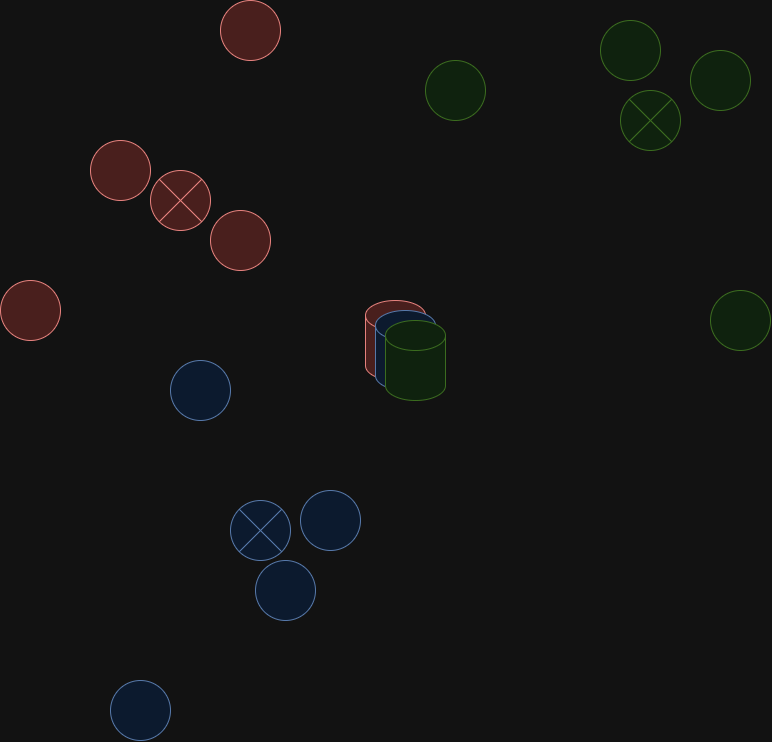

The diagram above was exported from draw.io. Its source (the exported page's mxGraphModel, read from the mxfile embedded in the PNG):
<mxGraphModel dx="1441" dy="770" grid="1" gridSize="10" guides="1" tooltips="1" connect="1" arrows="1" fold="1" page="1" pageScale="1" pageWidth="850" pageHeight="1100" math="0" shadow="0">
  <root>
    <mxCell id="0" />
    <mxCell id="1" parent="0" />
    <mxCell id="w4XgO2Wyr4957RLvZ5si-1" value="" style="shape=cylinder3;whiteSpace=wrap;html=1;boundedLbl=1;backgroundOutline=1;size=15;fillColor=#f8cecc;strokeColor=#b85450;" vertex="1" parent="1">
      <mxGeometry x="385" y="500" width="60" height="80" as="geometry" />
    </mxCell>
    <mxCell id="w4XgO2Wyr4957RLvZ5si-2" value="" style="shape=cylinder3;whiteSpace=wrap;html=1;boundedLbl=1;backgroundOutline=1;size=15;fillColor=#dae8fc;strokeColor=#6c8ebf;" vertex="1" parent="1">
      <mxGeometry x="395" y="510" width="60" height="80" as="geometry" />
    </mxCell>
    <mxCell id="w4XgO2Wyr4957RLvZ5si-3" value="" style="shape=cylinder3;whiteSpace=wrap;html=1;boundedLbl=1;backgroundOutline=1;size=15;fillColor=#d5e8d4;strokeColor=#82b366;" vertex="1" parent="1">
      <mxGeometry x="405" y="520" width="60" height="80" as="geometry" />
    </mxCell>
    <mxCell id="w4XgO2Wyr4957RLvZ5si-4" value="" style="shape=sumEllipse;perimeter=ellipsePerimeter;whiteSpace=wrap;html=1;backgroundOutline=1;fillColor=#f8cecc;strokeColor=#b85450;" vertex="1" parent="1">
      <mxGeometry x="170" y="370" width="60" height="60" as="geometry" />
    </mxCell>
    <mxCell id="w4XgO2Wyr4957RLvZ5si-7" value="" style="shape=sumEllipse;perimeter=ellipsePerimeter;whiteSpace=wrap;html=1;backgroundOutline=1;fillColor=#dae8fc;strokeColor=#6c8ebf;" vertex="1" parent="1">
      <mxGeometry x="250" y="700" width="60" height="60" as="geometry" />
    </mxCell>
    <mxCell id="w4XgO2Wyr4957RLvZ5si-8" value="" style="shape=sumEllipse;perimeter=ellipsePerimeter;whiteSpace=wrap;html=1;backgroundOutline=1;fillColor=#d5e8d4;strokeColor=#82b366;" vertex="1" parent="1">
      <mxGeometry x="640" y="290" width="60" height="60" as="geometry" />
    </mxCell>
    <mxCell id="w4XgO2Wyr4957RLvZ5si-9" value="" style="ellipse;whiteSpace=wrap;html=1;aspect=fixed;fillColor=#f8cecc;strokeColor=#b85450;" vertex="1" parent="1">
      <mxGeometry x="110" y="340" width="60" height="60" as="geometry" />
    </mxCell>
    <mxCell id="w4XgO2Wyr4957RLvZ5si-10" value="" style="ellipse;whiteSpace=wrap;html=1;aspect=fixed;fillColor=#f8cecc;strokeColor=#b85450;" vertex="1" parent="1">
      <mxGeometry x="20" y="480" width="60" height="60" as="geometry" />
    </mxCell>
    <mxCell id="w4XgO2Wyr4957RLvZ5si-11" value="" style="ellipse;whiteSpace=wrap;html=1;aspect=fixed;fillColor=#f8cecc;strokeColor=#b85450;" vertex="1" parent="1">
      <mxGeometry x="230" y="410" width="60" height="60" as="geometry" />
    </mxCell>
    <mxCell id="w4XgO2Wyr4957RLvZ5si-12" value="" style="ellipse;whiteSpace=wrap;html=1;aspect=fixed;fillColor=#f8cecc;strokeColor=#b85450;" vertex="1" parent="1">
      <mxGeometry x="240" y="200" width="60" height="60" as="geometry" />
    </mxCell>
    <mxCell id="w4XgO2Wyr4957RLvZ5si-13" value="" style="ellipse;whiteSpace=wrap;html=1;aspect=fixed;fillColor=#d5e8d4;strokeColor=#82b366;" vertex="1" parent="1">
      <mxGeometry x="620" y="220" width="60" height="60" as="geometry" />
    </mxCell>
    <mxCell id="w4XgO2Wyr4957RLvZ5si-14" value="" style="ellipse;whiteSpace=wrap;html=1;aspect=fixed;fillColor=#d5e8d4;strokeColor=#82b366;" vertex="1" parent="1">
      <mxGeometry x="730" y="490" width="60" height="60" as="geometry" />
    </mxCell>
    <mxCell id="w4XgO2Wyr4957RLvZ5si-15" value="" style="ellipse;whiteSpace=wrap;html=1;aspect=fixed;fillColor=#d5e8d4;strokeColor=#82b366;" vertex="1" parent="1">
      <mxGeometry x="710" y="250" width="60" height="60" as="geometry" />
    </mxCell>
    <mxCell id="w4XgO2Wyr4957RLvZ5si-16" value="" style="ellipse;whiteSpace=wrap;html=1;aspect=fixed;fillColor=#d5e8d4;strokeColor=#82b366;" vertex="1" parent="1">
      <mxGeometry x="445" y="260" width="60" height="60" as="geometry" />
    </mxCell>
    <mxCell id="w4XgO2Wyr4957RLvZ5si-17" value="" style="ellipse;whiteSpace=wrap;html=1;aspect=fixed;fillColor=#dae8fc;strokeColor=#6c8ebf;" vertex="1" parent="1">
      <mxGeometry x="190" y="560" width="60" height="60" as="geometry" />
    </mxCell>
    <mxCell id="w4XgO2Wyr4957RLvZ5si-18" value="" style="ellipse;whiteSpace=wrap;html=1;aspect=fixed;fillColor=#dae8fc;strokeColor=#6c8ebf;" vertex="1" parent="1">
      <mxGeometry x="275" y="760" width="60" height="60" as="geometry" />
    </mxCell>
    <mxCell id="w4XgO2Wyr4957RLvZ5si-19" value="" style="ellipse;whiteSpace=wrap;html=1;aspect=fixed;fillColor=#dae8fc;strokeColor=#6c8ebf;" vertex="1" parent="1">
      <mxGeometry x="320" y="690" width="60" height="60" as="geometry" />
    </mxCell>
    <mxCell id="w4XgO2Wyr4957RLvZ5si-20" value="" style="ellipse;whiteSpace=wrap;html=1;aspect=fixed;fillColor=#dae8fc;strokeColor=#6c8ebf;" vertex="1" parent="1">
      <mxGeometry x="130" y="880" width="60" height="60" as="geometry" />
    </mxCell>
  </root>
</mxGraphModel>